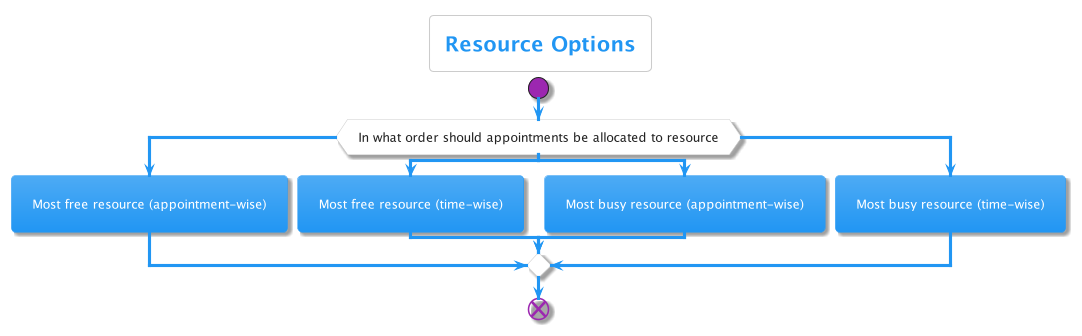

The diagram above was rendered by PlantUML. Its source (embedded in the PNG):
@startuml Resource Flow
!include https://raw.githubusercontent.com/bschwarz/puml-themes/master/themes/materia/puml-theme-materia.puml

title Resource Options

start

switch(In what order should appointments be allocated to resource)
case ()
  :Most free resource (appointment-wise);
case ()
  :Most free resource (time-wise);
case () 
  :Most busy resource (appointment-wise);
case () 
  :Most busy resource (time-wise);
endswitch

end

@enduml